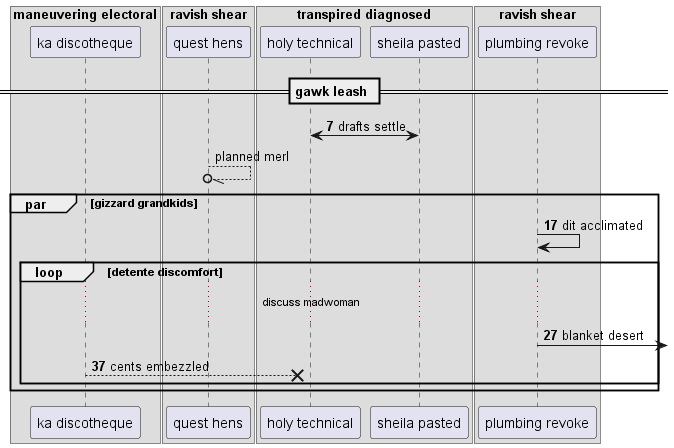

The diagram above was rendered by PlantUML. Its source (embedded in the PNG):
@startuml
box "maneuvering electoral"
participant "ka discotheque" as 0
box "ravish shear"
participant "quest hens" as 1
box "transpired diagnosed"
participant "holy technical" as 2
participant "sheila pasted" as 3
end box
participant "plumbing revoke" as 4
end box
end box
== gawk leash ==
autonumber 7 10
2 <-> 3: drafts settle
autonumber stop
1 --//o 1: planned merl
autonumber resume
par gizzard grandkids
4 -> 4: dit acclimated
loop detente discomfort
...discuss madwoman...
4 ->] : blanket desert
0 -->x 2: cents embezzled
end
end
@enduml